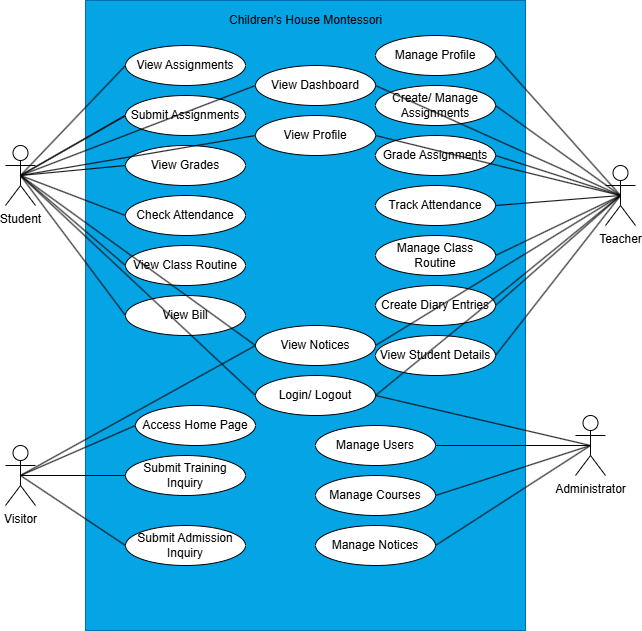

The diagram above was exported from draw.io. Its source (the exported page's mxGraphModel, read from the mxfile embedded in the PNG):
<mxGraphModel dx="1281" dy="567" grid="1" gridSize="10" guides="1" tooltips="1" connect="1" arrows="1" fold="1" page="1" pageScale="1" pageWidth="850" pageHeight="1100" math="0" shadow="0">
  <root>
    <mxCell id="0" />
    <mxCell id="1" parent="0" />
    <mxCell id="UPo9xrh_EXteBwoANA4p-1" value="" style="rounded=0;whiteSpace=wrap;html=1;fillColor=#05A4E5;strokeColor=#006EAF;fontColor=#ffffff;" parent="1" vertex="1">
      <mxGeometry x="180" y="15" width="440" height="630" as="geometry" />
    </mxCell>
    <mxCell id="UPo9xrh_EXteBwoANA4p-2" value="Student" style="shape=umlActor;verticalLabelPosition=bottom;verticalAlign=top;html=1;" parent="1" vertex="1">
      <mxGeometry x="100" y="160" width="30" height="60" as="geometry" />
    </mxCell>
    <mxCell id="UPo9xrh_EXteBwoANA4p-3" value="Visitor" style="shape=umlActor;verticalLabelPosition=bottom;verticalAlign=top;html=1;" parent="1" vertex="1">
      <mxGeometry x="100" y="460" width="30" height="60" as="geometry" />
    </mxCell>
    <mxCell id="UPo9xrh_EXteBwoANA4p-5" value="Teacher" style="shape=umlActor;verticalLabelPosition=bottom;verticalAlign=top;html=1;" parent="1" vertex="1">
      <mxGeometry x="700" y="180" width="30" height="60" as="geometry" />
    </mxCell>
    <mxCell id="UPo9xrh_EXteBwoANA4p-6" value="Administrator" style="shape=umlActor;verticalLabelPosition=bottom;verticalAlign=top;html=1;" parent="1" vertex="1">
      <mxGeometry x="670" y="430" width="30" height="60" as="geometry" />
    </mxCell>
    <mxCell id="UPo9xrh_EXteBwoANA4p-9" value="View Dashboard" style="ellipse;whiteSpace=wrap;html=1;" parent="1" vertex="1">
      <mxGeometry x="350" y="80" width="120" height="40" as="geometry" />
    </mxCell>
    <mxCell id="UPo9xrh_EXteBwoANA4p-11" value="View Profile" style="ellipse;whiteSpace=wrap;html=1;" parent="1" vertex="1">
      <mxGeometry x="350" y="130" width="120" height="40" as="geometry" />
    </mxCell>
    <mxCell id="UPo9xrh_EXteBwoANA4p-14" value="View Grades" style="ellipse;whiteSpace=wrap;html=1;" parent="1" vertex="1">
      <mxGeometry x="220" y="160" width="120" height="40" as="geometry" />
    </mxCell>
    <mxCell id="UPo9xrh_EXteBwoANA4p-15" value="Check Attendance" style="ellipse;whiteSpace=wrap;html=1;" parent="1" vertex="1">
      <mxGeometry x="220" y="210" width="120" height="40" as="geometry" />
    </mxCell>
    <mxCell id="UPo9xrh_EXteBwoANA4p-16" value="View Class Routine" style="ellipse;whiteSpace=wrap;html=1;" parent="1" vertex="1">
      <mxGeometry x="220" y="260" width="120" height="40" as="geometry" />
    </mxCell>
    <mxCell id="UPo9xrh_EXteBwoANA4p-17" value="View Notices" style="ellipse;whiteSpace=wrap;html=1;" parent="1" vertex="1">
      <mxGeometry x="350" y="340" width="120" height="40" as="geometry" />
    </mxCell>
    <mxCell id="UPo9xrh_EXteBwoANA4p-18" value="View Bill" style="ellipse;whiteSpace=wrap;html=1;" parent="1" vertex="1">
      <mxGeometry x="220" y="310" width="120" height="40" as="geometry" />
    </mxCell>
    <mxCell id="UPo9xrh_EXteBwoANA4p-19" value="Login/ Logout" style="ellipse;whiteSpace=wrap;html=1;" parent="1" vertex="1">
      <mxGeometry x="350" y="390" width="120" height="40" as="geometry" />
    </mxCell>
    <mxCell id="UPo9xrh_EXteBwoANA4p-12" value="View Assignments" style="ellipse;whiteSpace=wrap;html=1;" parent="1" vertex="1">
      <mxGeometry x="220" y="60" width="120" height="40" as="geometry" />
    </mxCell>
    <mxCell id="UPo9xrh_EXteBwoANA4p-28" value="" style="endArrow=none;html=1;rounded=0;exitX=0.5;exitY=0.5;exitDx=0;exitDy=0;exitPerimeter=0;entryX=0;entryY=0.5;entryDx=0;entryDy=0;" parent="1" source="UPo9xrh_EXteBwoANA4p-2" target="UPo9xrh_EXteBwoANA4p-12" edge="1">
      <mxGeometry width="50" height="50" relative="1" as="geometry">
        <mxPoint x="570" y="370" as="sourcePoint" />
        <mxPoint x="620" y="320" as="targetPoint" />
      </mxGeometry>
    </mxCell>
    <mxCell id="UPo9xrh_EXteBwoANA4p-29" value="" style="endArrow=none;html=1;rounded=0;exitX=0.5;exitY=0.5;exitDx=0;exitDy=0;exitPerimeter=0;entryX=0;entryY=0.5;entryDx=0;entryDy=0;" parent="1" source="UPo9xrh_EXteBwoANA4p-2" target="UPo9xrh_EXteBwoANA4p-19" edge="1">
      <mxGeometry width="50" height="50" relative="1" as="geometry">
        <mxPoint x="570" y="370" as="sourcePoint" />
        <mxPoint x="620" y="320" as="targetPoint" />
      </mxGeometry>
    </mxCell>
    <mxCell id="UPo9xrh_EXteBwoANA4p-30" value="" style="endArrow=none;html=1;rounded=0;exitX=0.5;exitY=0.5;exitDx=0;exitDy=0;exitPerimeter=0;entryX=0;entryY=0.5;entryDx=0;entryDy=0;" parent="1" source="UPo9xrh_EXteBwoANA4p-2" target="UPo9xrh_EXteBwoANA4p-13" edge="1">
      <mxGeometry width="50" height="50" relative="1" as="geometry">
        <mxPoint x="570" y="370" as="sourcePoint" />
        <mxPoint x="620" y="320" as="targetPoint" />
      </mxGeometry>
    </mxCell>
    <mxCell id="UPo9xrh_EXteBwoANA4p-31" value="" style="endArrow=none;html=1;rounded=0;exitX=0.5;exitY=0.5;exitDx=0;exitDy=0;exitPerimeter=0;entryX=0;entryY=0.5;entryDx=0;entryDy=0;" parent="1" source="UPo9xrh_EXteBwoANA4p-2" target="UPo9xrh_EXteBwoANA4p-11" edge="1">
      <mxGeometry width="50" height="50" relative="1" as="geometry">
        <mxPoint x="570" y="370" as="sourcePoint" />
        <mxPoint x="620" y="320" as="targetPoint" />
      </mxGeometry>
    </mxCell>
    <mxCell id="UPo9xrh_EXteBwoANA4p-32" value="" style="endArrow=none;html=1;rounded=0;exitX=0.5;exitY=0.5;exitDx=0;exitDy=0;exitPerimeter=0;entryX=0;entryY=0.5;entryDx=0;entryDy=0;" parent="1" source="UPo9xrh_EXteBwoANA4p-2" target="UPo9xrh_EXteBwoANA4p-14" edge="1">
      <mxGeometry width="50" height="50" relative="1" as="geometry">
        <mxPoint x="570" y="370" as="sourcePoint" />
        <mxPoint x="620" y="320" as="targetPoint" />
      </mxGeometry>
    </mxCell>
    <mxCell id="UPo9xrh_EXteBwoANA4p-33" value="" style="endArrow=none;html=1;rounded=0;exitX=0.5;exitY=0.5;exitDx=0;exitDy=0;exitPerimeter=0;entryX=0;entryY=0.5;entryDx=0;entryDy=0;" parent="1" source="UPo9xrh_EXteBwoANA4p-2" target="UPo9xrh_EXteBwoANA4p-15" edge="1">
      <mxGeometry width="50" height="50" relative="1" as="geometry">
        <mxPoint x="570" y="370" as="sourcePoint" />
        <mxPoint x="620" y="320" as="targetPoint" />
      </mxGeometry>
    </mxCell>
    <mxCell id="UPo9xrh_EXteBwoANA4p-34" value="" style="endArrow=none;html=1;rounded=0;entryX=0;entryY=0.5;entryDx=0;entryDy=0;exitX=0.5;exitY=0.5;exitDx=0;exitDy=0;exitPerimeter=0;" parent="1" source="UPo9xrh_EXteBwoANA4p-2" target="UPo9xrh_EXteBwoANA4p-16" edge="1">
      <mxGeometry width="50" height="50" relative="1" as="geometry">
        <mxPoint x="120" y="190" as="sourcePoint" />
        <mxPoint x="620" y="320" as="targetPoint" />
      </mxGeometry>
    </mxCell>
    <mxCell id="UPo9xrh_EXteBwoANA4p-35" value="" style="endArrow=none;html=1;rounded=0;entryX=0;entryY=0.5;entryDx=0;entryDy=0;exitX=0.5;exitY=0.5;exitDx=0;exitDy=0;exitPerimeter=0;" parent="1" source="UPo9xrh_EXteBwoANA4p-2" target="UPo9xrh_EXteBwoANA4p-17" edge="1">
      <mxGeometry width="50" height="50" relative="1" as="geometry">
        <mxPoint x="120" y="190" as="sourcePoint" />
        <mxPoint x="160" y="380" as="targetPoint" />
      </mxGeometry>
    </mxCell>
    <mxCell id="UPo9xrh_EXteBwoANA4p-36" value="" style="endArrow=none;html=1;rounded=0;exitX=0.5;exitY=0.5;exitDx=0;exitDy=0;exitPerimeter=0;entryX=0;entryY=0.5;entryDx=0;entryDy=0;" parent="1" source="UPo9xrh_EXteBwoANA4p-2" target="UPo9xrh_EXteBwoANA4p-18" edge="1">
      <mxGeometry width="50" height="50" relative="1" as="geometry">
        <mxPoint x="570" y="370" as="sourcePoint" />
        <mxPoint x="620" y="320" as="targetPoint" />
      </mxGeometry>
    </mxCell>
    <mxCell id="UPo9xrh_EXteBwoANA4p-37" value="" style="endArrow=none;html=1;rounded=0;exitX=0.5;exitY=0.5;exitDx=0;exitDy=0;exitPerimeter=0;entryX=0;entryY=0.5;entryDx=0;entryDy=0;" parent="1" source="UPo9xrh_EXteBwoANA4p-2" target="UPo9xrh_EXteBwoANA4p-13" edge="1">
      <mxGeometry width="50" height="50" relative="1" as="geometry">
        <mxPoint x="115" y="190" as="sourcePoint" />
        <mxPoint x="350" y="100" as="targetPoint" />
      </mxGeometry>
    </mxCell>
    <mxCell id="UPo9xrh_EXteBwoANA4p-13" value="Submit Assignments" style="ellipse;whiteSpace=wrap;html=1;" parent="1" vertex="1">
      <mxGeometry x="220" y="110" width="120" height="40" as="geometry" />
    </mxCell>
    <mxCell id="UPo9xrh_EXteBwoANA4p-38" value="" style="endArrow=none;html=1;rounded=0;entryX=0;entryY=0.5;entryDx=0;entryDy=0;exitX=0.5;exitY=0.5;exitDx=0;exitDy=0;exitPerimeter=0;" parent="1" source="UPo9xrh_EXteBwoANA4p-2" target="UPo9xrh_EXteBwoANA4p-9" edge="1">
      <mxGeometry width="50" height="50" relative="1" as="geometry">
        <mxPoint x="570" y="370" as="sourcePoint" />
        <mxPoint x="620" y="320" as="targetPoint" />
      </mxGeometry>
    </mxCell>
    <mxCell id="UPo9xrh_EXteBwoANA4p-40" value="Manage Profile" style="ellipse;whiteSpace=wrap;html=1;" parent="1" vertex="1">
      <mxGeometry x="470" y="50" width="120" height="40" as="geometry" />
    </mxCell>
    <mxCell id="UPo9xrh_EXteBwoANA4p-41" value="Create/ Manage Assignments" style="ellipse;whiteSpace=wrap;html=1;" parent="1" vertex="1">
      <mxGeometry x="470" y="100" width="120" height="40" as="geometry" />
    </mxCell>
    <mxCell id="UPo9xrh_EXteBwoANA4p-42" value="Grade Assignments" style="ellipse;whiteSpace=wrap;html=1;" parent="1" vertex="1">
      <mxGeometry x="470" y="150" width="120" height="40" as="geometry" />
    </mxCell>
    <mxCell id="UPo9xrh_EXteBwoANA4p-43" value="Track Attendance" style="ellipse;whiteSpace=wrap;html=1;" parent="1" vertex="1">
      <mxGeometry x="470" y="200" width="120" height="40" as="geometry" />
    </mxCell>
    <mxCell id="UPo9xrh_EXteBwoANA4p-44" value="Manage Class Routine" style="ellipse;whiteSpace=wrap;html=1;" parent="1" vertex="1">
      <mxGeometry x="470" y="250" width="120" height="40" as="geometry" />
    </mxCell>
    <mxCell id="UPo9xrh_EXteBwoANA4p-45" value="Create Diary Entries" style="ellipse;whiteSpace=wrap;html=1;" parent="1" vertex="1">
      <mxGeometry x="470" y="300" width="120" height="40" as="geometry" />
    </mxCell>
    <mxCell id="UPo9xrh_EXteBwoANA4p-46" value="View Student Details" style="ellipse;whiteSpace=wrap;html=1;" parent="1" vertex="1">
      <mxGeometry x="470" y="350" width="120" height="40" as="geometry" />
    </mxCell>
    <mxCell id="UPo9xrh_EXteBwoANA4p-49" value="" style="endArrow=none;html=1;rounded=0;entryX=0.5;entryY=0.5;entryDx=0;entryDy=0;entryPerimeter=0;exitX=1;exitY=0.5;exitDx=0;exitDy=0;" parent="1" source="UPo9xrh_EXteBwoANA4p-40" target="UPo9xrh_EXteBwoANA4p-5" edge="1">
      <mxGeometry width="50" height="50" relative="1" as="geometry">
        <mxPoint x="570" y="270" as="sourcePoint" />
        <mxPoint x="620" y="220" as="targetPoint" />
      </mxGeometry>
    </mxCell>
    <mxCell id="UPo9xrh_EXteBwoANA4p-50" value="" style="endArrow=none;html=1;rounded=0;entryX=0.5;entryY=0.5;entryDx=0;entryDy=0;entryPerimeter=0;exitX=1;exitY=0.5;exitDx=0;exitDy=0;" parent="1" source="UPo9xrh_EXteBwoANA4p-41" target="UPo9xrh_EXteBwoANA4p-5" edge="1">
      <mxGeometry width="50" height="50" relative="1" as="geometry">
        <mxPoint x="570" y="270" as="sourcePoint" />
        <mxPoint x="620" y="220" as="targetPoint" />
      </mxGeometry>
    </mxCell>
    <mxCell id="UPo9xrh_EXteBwoANA4p-51" value="" style="endArrow=none;html=1;rounded=0;entryX=0.5;entryY=0.5;entryDx=0;entryDy=0;entryPerimeter=0;exitX=1;exitY=0.5;exitDx=0;exitDy=0;" parent="1" source="UPo9xrh_EXteBwoANA4p-42" target="UPo9xrh_EXteBwoANA4p-5" edge="1">
      <mxGeometry width="50" height="50" relative="1" as="geometry">
        <mxPoint x="570" y="270" as="sourcePoint" />
        <mxPoint x="620" y="220" as="targetPoint" />
      </mxGeometry>
    </mxCell>
    <mxCell id="UPo9xrh_EXteBwoANA4p-52" value="" style="endArrow=none;html=1;rounded=0;exitX=1;exitY=0.5;exitDx=0;exitDy=0;entryX=0.5;entryY=0.5;entryDx=0;entryDy=0;entryPerimeter=0;" parent="1" source="UPo9xrh_EXteBwoANA4p-43" target="UPo9xrh_EXteBwoANA4p-5" edge="1">
      <mxGeometry width="50" height="50" relative="1" as="geometry">
        <mxPoint x="570" y="270" as="sourcePoint" />
        <mxPoint x="710" y="190" as="targetPoint" />
      </mxGeometry>
    </mxCell>
    <mxCell id="UPo9xrh_EXteBwoANA4p-53" value="" style="endArrow=none;html=1;rounded=0;entryX=0.5;entryY=0.5;entryDx=0;entryDy=0;entryPerimeter=0;exitX=1;exitY=0.5;exitDx=0;exitDy=0;" parent="1" source="UPo9xrh_EXteBwoANA4p-44" target="UPo9xrh_EXteBwoANA4p-5" edge="1">
      <mxGeometry width="50" height="50" relative="1" as="geometry">
        <mxPoint x="570" y="270" as="sourcePoint" />
        <mxPoint x="710" y="190" as="targetPoint" />
      </mxGeometry>
    </mxCell>
    <mxCell id="UPo9xrh_EXteBwoANA4p-54" value="" style="endArrow=none;html=1;rounded=0;entryX=0.5;entryY=0.5;entryDx=0;entryDy=0;entryPerimeter=0;exitX=1;exitY=0.5;exitDx=0;exitDy=0;" parent="1" source="UPo9xrh_EXteBwoANA4p-45" target="UPo9xrh_EXteBwoANA4p-5" edge="1">
      <mxGeometry width="50" height="50" relative="1" as="geometry">
        <mxPoint x="570" y="270" as="sourcePoint" />
        <mxPoint x="620" y="220" as="targetPoint" />
      </mxGeometry>
    </mxCell>
    <mxCell id="UPo9xrh_EXteBwoANA4p-55" value="" style="endArrow=none;html=1;rounded=0;exitX=1;exitY=0.5;exitDx=0;exitDy=0;entryX=0.5;entryY=0.5;entryDx=0;entryDy=0;entryPerimeter=0;" parent="1" source="UPo9xrh_EXteBwoANA4p-46" target="UPo9xrh_EXteBwoANA4p-5" edge="1">
      <mxGeometry width="50" height="50" relative="1" as="geometry">
        <mxPoint x="570" y="270" as="sourcePoint" />
        <mxPoint x="710" y="270" as="targetPoint" />
      </mxGeometry>
    </mxCell>
    <mxCell id="UPo9xrh_EXteBwoANA4p-56" value="" style="endArrow=none;html=1;rounded=0;entryX=0.5;entryY=0.5;entryDx=0;entryDy=0;entryPerimeter=0;exitX=1;exitY=0.5;exitDx=0;exitDy=0;" parent="1" source="UPo9xrh_EXteBwoANA4p-9" target="UPo9xrh_EXteBwoANA4p-5" edge="1">
      <mxGeometry width="50" height="50" relative="1" as="geometry">
        <mxPoint x="570" y="270" as="sourcePoint" />
        <mxPoint x="620" y="220" as="targetPoint" />
      </mxGeometry>
    </mxCell>
    <mxCell id="UPo9xrh_EXteBwoANA4p-57" value="" style="endArrow=none;html=1;rounded=0;entryX=0.5;entryY=0.5;entryDx=0;entryDy=0;entryPerimeter=0;exitX=1;exitY=0.5;exitDx=0;exitDy=0;" parent="1" source="UPo9xrh_EXteBwoANA4p-19" target="UPo9xrh_EXteBwoANA4p-5" edge="1">
      <mxGeometry width="50" height="50" relative="1" as="geometry">
        <mxPoint x="570" y="270" as="sourcePoint" />
        <mxPoint x="620" y="220" as="targetPoint" />
      </mxGeometry>
    </mxCell>
    <mxCell id="UPo9xrh_EXteBwoANA4p-58" value="" style="endArrow=none;html=1;rounded=0;entryX=0.5;entryY=0.5;entryDx=0;entryDy=0;entryPerimeter=0;exitX=1;exitY=0.5;exitDx=0;exitDy=0;" parent="1" source="UPo9xrh_EXteBwoANA4p-11" target="UPo9xrh_EXteBwoANA4p-5" edge="1">
      <mxGeometry width="50" height="50" relative="1" as="geometry">
        <mxPoint x="570" y="270" as="sourcePoint" />
        <mxPoint x="620" y="220" as="targetPoint" />
      </mxGeometry>
    </mxCell>
    <mxCell id="UPo9xrh_EXteBwoANA4p-59" value="" style="endArrow=none;html=1;rounded=0;entryX=0.5;entryY=0.5;entryDx=0;entryDy=0;entryPerimeter=0;exitX=1;exitY=0.5;exitDx=0;exitDy=0;" parent="1" source="UPo9xrh_EXteBwoANA4p-17" target="UPo9xrh_EXteBwoANA4p-5" edge="1">
      <mxGeometry width="50" height="50" relative="1" as="geometry">
        <mxPoint x="570" y="370" as="sourcePoint" />
        <mxPoint x="620" y="320" as="targetPoint" />
      </mxGeometry>
    </mxCell>
    <mxCell id="UPo9xrh_EXteBwoANA4p-60" value="Access Home Page" style="ellipse;whiteSpace=wrap;html=1;" parent="1" vertex="1">
      <mxGeometry x="230" y="420" width="120" height="40" as="geometry" />
    </mxCell>
    <mxCell id="UPo9xrh_EXteBwoANA4p-61" value="Submit Training Inquiry" style="ellipse;whiteSpace=wrap;html=1;" parent="1" vertex="1">
      <mxGeometry x="220" y="470" width="120" height="40" as="geometry" />
    </mxCell>
    <mxCell id="UPo9xrh_EXteBwoANA4p-62" value="Submit Admission Inquiry" style="ellipse;whiteSpace=wrap;html=1;" parent="1" vertex="1">
      <mxGeometry x="220" y="540" width="120" height="40" as="geometry" />
    </mxCell>
    <mxCell id="UPo9xrh_EXteBwoANA4p-64" value="Manage Users" style="ellipse;whiteSpace=wrap;html=1;" parent="1" vertex="1">
      <mxGeometry x="410" y="440" width="120" height="40" as="geometry" />
    </mxCell>
    <mxCell id="UPo9xrh_EXteBwoANA4p-65" value="Manage Courses" style="ellipse;whiteSpace=wrap;html=1;" parent="1" vertex="1">
      <mxGeometry x="410" y="490" width="120" height="40" as="geometry" />
    </mxCell>
    <mxCell id="UPo9xrh_EXteBwoANA4p-66" value="Manage Notices" style="ellipse;whiteSpace=wrap;html=1;" parent="1" vertex="1">
      <mxGeometry x="410" y="540" width="120" height="40" as="geometry" />
    </mxCell>
    <mxCell id="UPo9xrh_EXteBwoANA4p-68" value="" style="endArrow=none;html=1;rounded=0;exitX=1;exitY=0.5;exitDx=0;exitDy=0;entryX=0.5;entryY=0.5;entryDx=0;entryDy=0;entryPerimeter=0;" parent="1" source="UPo9xrh_EXteBwoANA4p-19" target="UPo9xrh_EXteBwoANA4p-6" edge="1">
      <mxGeometry width="50" height="50" relative="1" as="geometry">
        <mxPoint x="570" y="370" as="sourcePoint" />
        <mxPoint x="620" y="320" as="targetPoint" />
      </mxGeometry>
    </mxCell>
    <mxCell id="UPo9xrh_EXteBwoANA4p-69" value="" style="endArrow=none;html=1;rounded=0;entryX=0.5;entryY=0.5;entryDx=0;entryDy=0;entryPerimeter=0;exitX=1;exitY=0.5;exitDx=0;exitDy=0;" parent="1" source="UPo9xrh_EXteBwoANA4p-64" target="UPo9xrh_EXteBwoANA4p-6" edge="1">
      <mxGeometry width="50" height="50" relative="1" as="geometry">
        <mxPoint x="570" y="370" as="sourcePoint" />
        <mxPoint x="620" y="320" as="targetPoint" />
      </mxGeometry>
    </mxCell>
    <mxCell id="UPo9xrh_EXteBwoANA4p-70" value="" style="endArrow=none;html=1;rounded=0;exitX=1;exitY=0.5;exitDx=0;exitDy=0;entryX=0.5;entryY=0.5;entryDx=0;entryDy=0;entryPerimeter=0;" parent="1" source="UPo9xrh_EXteBwoANA4p-65" edge="1" target="UPo9xrh_EXteBwoANA4p-6">
      <mxGeometry width="50" height="50" relative="1" as="geometry">
        <mxPoint x="570" y="370" as="sourcePoint" />
        <mxPoint x="710" y="490" as="targetPoint" />
      </mxGeometry>
    </mxCell>
    <mxCell id="UPo9xrh_EXteBwoANA4p-71" value="" style="endArrow=none;html=1;rounded=0;entryX=0.5;entryY=0.5;entryDx=0;entryDy=0;entryPerimeter=0;exitX=1;exitY=0.5;exitDx=0;exitDy=0;" parent="1" source="UPo9xrh_EXteBwoANA4p-66" target="UPo9xrh_EXteBwoANA4p-6" edge="1">
      <mxGeometry width="50" height="50" relative="1" as="geometry">
        <mxPoint x="570" y="370" as="sourcePoint" />
        <mxPoint x="620" y="320" as="targetPoint" />
      </mxGeometry>
    </mxCell>
    <mxCell id="UPo9xrh_EXteBwoANA4p-73" value="" style="endArrow=none;html=1;rounded=0;exitX=0.5;exitY=0.5;exitDx=0;exitDy=0;exitPerimeter=0;entryX=0;entryY=0.5;entryDx=0;entryDy=0;" parent="1" source="UPo9xrh_EXteBwoANA4p-3" target="UPo9xrh_EXteBwoANA4p-60" edge="1">
      <mxGeometry width="50" height="50" relative="1" as="geometry">
        <mxPoint x="570" y="370" as="sourcePoint" />
        <mxPoint x="620" y="320" as="targetPoint" />
      </mxGeometry>
    </mxCell>
    <mxCell id="UPo9xrh_EXteBwoANA4p-74" value="" style="endArrow=none;html=1;rounded=0;entryX=0;entryY=0.5;entryDx=0;entryDy=0;exitX=0.5;exitY=0.5;exitDx=0;exitDy=0;exitPerimeter=0;" parent="1" source="UPo9xrh_EXteBwoANA4p-3" target="UPo9xrh_EXteBwoANA4p-61" edge="1">
      <mxGeometry width="50" height="50" relative="1" as="geometry">
        <mxPoint x="570" y="370" as="sourcePoint" />
        <mxPoint x="620" y="320" as="targetPoint" />
      </mxGeometry>
    </mxCell>
    <mxCell id="UPo9xrh_EXteBwoANA4p-75" value="" style="endArrow=none;html=1;rounded=0;entryX=0.5;entryY=0.5;entryDx=0;entryDy=0;entryPerimeter=0;exitX=0;exitY=0.5;exitDx=0;exitDy=0;" parent="1" source="UPo9xrh_EXteBwoANA4p-62" target="UPo9xrh_EXteBwoANA4p-3" edge="1">
      <mxGeometry width="50" height="50" relative="1" as="geometry">
        <mxPoint x="570" y="370" as="sourcePoint" />
        <mxPoint x="620" y="320" as="targetPoint" />
      </mxGeometry>
    </mxCell>
    <mxCell id="UPo9xrh_EXteBwoANA4p-76" value="" style="endArrow=none;html=1;rounded=0;exitX=0.5;exitY=0.5;exitDx=0;exitDy=0;exitPerimeter=0;entryX=0;entryY=0.5;entryDx=0;entryDy=0;" parent="1" source="UPo9xrh_EXteBwoANA4p-3" target="UPo9xrh_EXteBwoANA4p-17" edge="1">
      <mxGeometry width="50" height="50" relative="1" as="geometry">
        <mxPoint x="570" y="370" as="sourcePoint" />
        <mxPoint x="620" y="320" as="targetPoint" />
      </mxGeometry>
    </mxCell>
    <mxCell id="UPo9xrh_EXteBwoANA4p-77" value="Children's House Montessori" style="text;html=1;align=center;verticalAlign=middle;whiteSpace=wrap;rounded=0;" parent="1" vertex="1">
      <mxGeometry x="307.5" y="20" width="185" height="30" as="geometry" />
    </mxCell>
  </root>
</mxGraphModel>